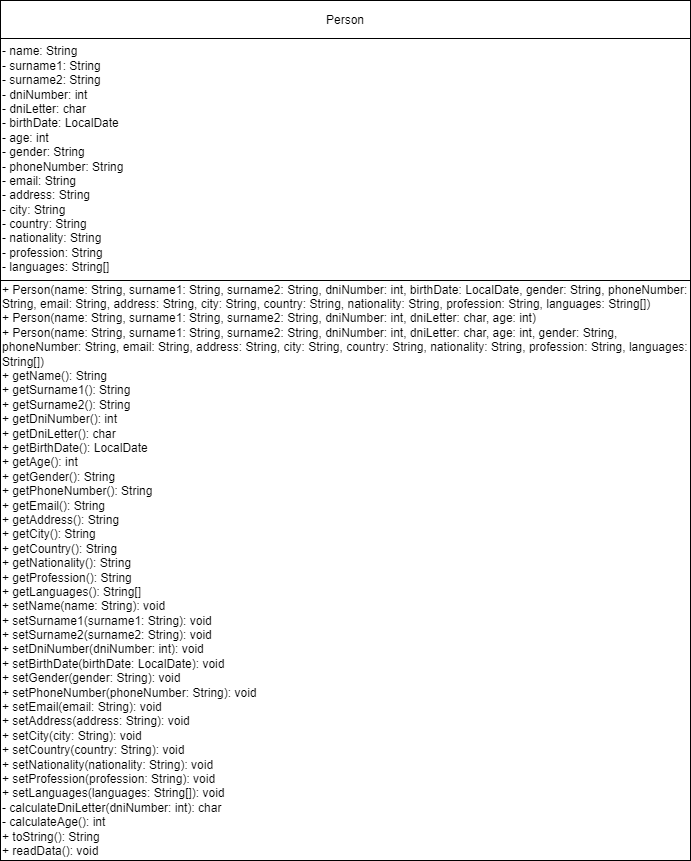

The diagram above was exported from draw.io. Its source (the exported page's mxGraphModel, read from the mxfile embedded in the PNG):
<mxGraphModel dx="1434" dy="764" grid="1" gridSize="10" guides="1" tooltips="1" connect="1" arrows="1" fold="1" page="1" pageScale="1" pageWidth="827" pageHeight="1169" math="0" shadow="0">
  <root>
    <mxCell id="WIyWlLk6GJQsqaUBKTNV-0" />
    <mxCell id="WIyWlLk6GJQsqaUBKTNV-1" parent="WIyWlLk6GJQsqaUBKTNV-0" />
    <mxCell id="7uYL15mks7Z5nf1upF0S-0" value="Person" style="rounded=0;whiteSpace=wrap;html=1;" vertex="1" parent="WIyWlLk6GJQsqaUBKTNV-1">
      <mxGeometry x="80" y="80" width="690" height="40" as="geometry" />
    </mxCell>
    <mxCell id="7uYL15mks7Z5nf1upF0S-1" value="&lt;div&gt;&lt;span style=&quot;background-color: initial;&quot;&gt;- name: String&lt;/span&gt;&lt;br&gt;&lt;/div&gt;&lt;div&gt;- surname1: String&lt;/div&gt;&lt;div&gt;- surname2: String&lt;/div&gt;&lt;div&gt;- dniNumber: int&lt;/div&gt;&lt;div&gt;- dniLetter: char&lt;/div&gt;&lt;div&gt;- birthDate: LocalDate&lt;/div&gt;&lt;div&gt;- age: int&lt;/div&gt;&lt;div&gt;- gender: String&lt;/div&gt;&lt;div&gt;- phoneNumber: String&lt;/div&gt;&lt;div&gt;- email: String&lt;/div&gt;&lt;div&gt;- address: String&lt;/div&gt;&lt;div&gt;- city: String&lt;/div&gt;&lt;div&gt;- country: String&lt;/div&gt;&lt;div&gt;- nationality: String&lt;/div&gt;&lt;div&gt;- profession: String&lt;/div&gt;&lt;div&gt;- languages: String[]&lt;/div&gt;" style="rounded=0;whiteSpace=wrap;html=1;align=left;" vertex="1" parent="WIyWlLk6GJQsqaUBKTNV-1">
      <mxGeometry x="80" y="118" width="690" height="242" as="geometry" />
    </mxCell>
    <mxCell id="7uYL15mks7Z5nf1upF0S-2" value="&lt;div&gt;+ Person(name: String, surname1: String, surname2: String, dniNumber: int, birthDate: LocalDate, gender: String, phoneNumber: String, email: String, address: String, city: String, country: String, nationality: String, profession: String, languages: String[])&lt;/div&gt;&lt;div&gt;+ Person(name: String, surname1: String, surname2: String, dniNumber: int, dniLetter: char, age: int)&lt;/div&gt;&lt;div&gt;+ Person(name: String, surname1: String, surname2: String, dniNumber: int, dniLetter: char, age: int, gender: String, phoneNumber: String, email: String, address: String, city: String, country: String, nationality: String, profession: String, languages: String[])&lt;/div&gt;&lt;div&gt;+ getName(): String&lt;/div&gt;&lt;div&gt;+ getSurname1(): String&lt;/div&gt;&lt;div&gt;+ getSurname2(): String&lt;/div&gt;&lt;div&gt;+ getDniNumber(): int&lt;/div&gt;&lt;div&gt;+ getDniLetter(): char&lt;/div&gt;&lt;div&gt;+ getBirthDate(): LocalDate&lt;/div&gt;&lt;div&gt;+ getAge(): int&lt;/div&gt;&lt;div&gt;+ getGender(): String&lt;/div&gt;&lt;div&gt;+ getPhoneNumber(): String&lt;/div&gt;&lt;div&gt;+ getEmail(): String&lt;/div&gt;&lt;div&gt;+ getAddress(): String&lt;/div&gt;&lt;div&gt;+ getCity(): String&lt;/div&gt;&lt;div&gt;+ getCountry(): String&lt;/div&gt;&lt;div&gt;+ getNationality(): String&lt;/div&gt;&lt;div&gt;+ getProfession(): String&lt;/div&gt;&lt;div&gt;+ getLanguages(): String[]&lt;/div&gt;&lt;div&gt;+ setName(name: String): void&lt;/div&gt;&lt;div&gt;+ setSurname1(surname1: String): void&lt;/div&gt;&lt;div&gt;+ setSurname2(surname2: String): void&lt;/div&gt;&lt;div&gt;+ setDniNumber(dniNumber: int): void&lt;/div&gt;&lt;div&gt;+ setBirthDate(birthDate: LocalDate): void&lt;/div&gt;&lt;div&gt;+ setGender(gender: String): void&lt;/div&gt;&lt;div&gt;+ setPhoneNumber(phoneNumber: String): void&lt;/div&gt;&lt;div&gt;+ setEmail(email: String): void&lt;/div&gt;&lt;div&gt;+ setAddress(address: String): void&lt;/div&gt;&lt;div&gt;+ setCity(city: String): void&lt;/div&gt;&lt;div&gt;+ setCountry(country: String): void&lt;/div&gt;&lt;div&gt;+ setNationality(nationality: String): void&lt;/div&gt;&lt;div&gt;+ setProfession(profession: String): void&lt;/div&gt;&lt;div&gt;+ setLanguages(languages: String[]): void&lt;/div&gt;&lt;div&gt;- calculateDniLetter(dniNumber: int): char&lt;/div&gt;&lt;div&gt;- calculateAge(): int&lt;/div&gt;&lt;div&gt;+ toString(): String&lt;/div&gt;&lt;div&gt;+ readData(): void&lt;/div&gt;" style="rounded=0;whiteSpace=wrap;html=1;align=left;" vertex="1" parent="WIyWlLk6GJQsqaUBKTNV-1">
      <mxGeometry x="80" y="360" width="690" height="580" as="geometry" />
    </mxCell>
  </root>
</mxGraphModel>